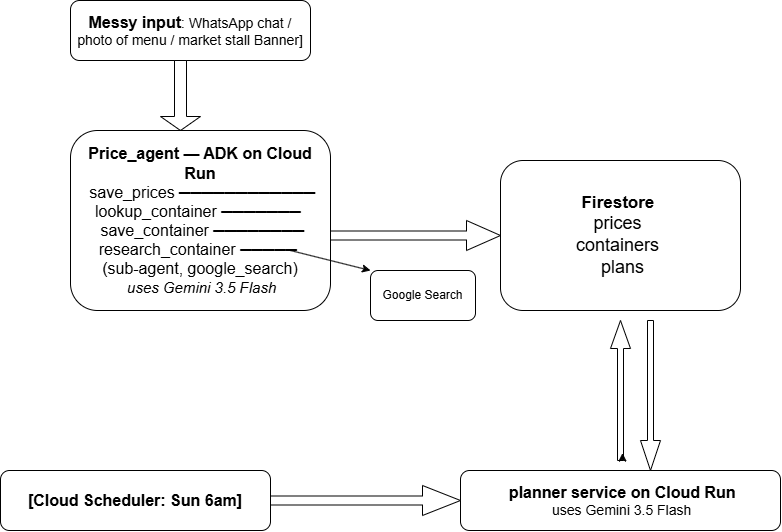

The diagram above was exported from draw.io. Its source (the exported page's mxGraphModel, read from the mxfile embedded in the PNG):
<mxGraphModel dx="1406" dy="754" grid="1" gridSize="10" guides="1" tooltips="1" connect="1" arrows="1" fold="1" page="1" pageScale="1" pageWidth="850" pageHeight="1100" math="0" shadow="0">
  <root>
    <mxCell id="0" />
    <mxCell id="1" parent="0" />
    <mxCell id="L531dCK0creqwTOQmdsY-1" parent="1" style="rounded=1;whiteSpace=wrap;html=1;" value="&lt;font style=&quot;font-size: 16px;&quot;&gt;&lt;b style=&quot;&quot;&gt;Messy input&lt;/b&gt;&lt;/font&gt;&lt;font style=&quot;font-size: 14px;&quot;&gt;: WhatsApp chat / photo of menu / market stall Banner]&lt;/font&gt;" vertex="1">
      <mxGeometry height="60" width="240" x="90" y="30" as="geometry" />
    </mxCell>
    <mxCell id="L531dCK0creqwTOQmdsY-3" parent="1" style="shape=singleArrow;direction=south;whiteSpace=wrap;html=1;" value="" vertex="1">
      <mxGeometry height="70" width="40" x="180" y="90" as="geometry" />
    </mxCell>
    <mxCell id="L531dCK0creqwTOQmdsY-4" parent="1" style="rounded=1;whiteSpace=wrap;html=1;" value="&lt;font style=&quot;font-size: 16px;&quot;&gt;&lt;b&gt;Price_agent  —  ADK on Cloud Run&lt;/b&gt;&lt;/font&gt;&lt;div&gt;&lt;font style=&quot;font-size: 16px;&quot;&gt;&amp;nbsp;save_prices ──────────── lookup_container ───────&amp;nbsp;&lt;/font&gt;&lt;/div&gt;&lt;div&gt;&lt;font style=&quot;font-size: 16px;&quot;&gt;&amp;nbsp;save_container ────────&lt;/font&gt;&lt;/div&gt;&lt;div&gt;&lt;span style=&quot;font-size: 16px; background-color: transparent; color: light-dark(rgb(0, 0, 0), rgb(255, 255, 255));&quot;&gt;research_container ─────&amp;nbsp;&lt;/span&gt;&lt;div&gt;&lt;font style=&quot;font-size: 16px;&quot;&gt;&amp;nbsp;(sub-agent, google_search)&amp;nbsp;&lt;/font&gt;&lt;/div&gt;&lt;/div&gt;&lt;div&gt;&lt;font style=&quot;&quot;&gt;&lt;span style=&quot;font-size: 12px;&quot;&gt;&amp;nbsp;&lt;/span&gt;&lt;font style=&quot;font-size: 15px;&quot;&gt;&lt;i style=&quot;&quot;&gt;uses Gemini 3.5 Flash&lt;/i&gt;&lt;/font&gt;&lt;/font&gt;&lt;/div&gt;" vertex="1">
      <mxGeometry height="180" width="260" x="90" y="160" as="geometry" />
    </mxCell>
    <mxCell id="L531dCK0creqwTOQmdsY-5" parent="1" style="shape=singleArrow;whiteSpace=wrap;html=1;" value="" vertex="1">
      <mxGeometry height="30" width="170" x="350" y="250" as="geometry" />
    </mxCell>
    <mxCell id="L531dCK0creqwTOQmdsY-6" parent="1" style="rounded=1;whiteSpace=wrap;html=1;" value="&lt;font style=&quot;&quot;&gt;&lt;b style=&quot;&quot;&gt;&lt;font style=&quot;font-size: 17px;&quot;&gt;Firestore&lt;/font&gt;&lt;/b&gt;&lt;span style=&quot;font-size: 15px;&quot;&gt;&amp;nbsp;&lt;/span&gt;&lt;/font&gt;&lt;div&gt;&lt;font style=&quot;font-size: 18px;&quot;&gt;prices&amp;nbsp;&lt;/font&gt;&lt;/div&gt;&lt;div&gt;&lt;font style=&quot;font-size: 18px;&quot;&gt;containers&amp;nbsp;&lt;/font&gt;&lt;/div&gt;&lt;div&gt;&lt;font style=&quot;font-size: 18px;&quot;&gt;&amp;nbsp;plans&lt;/font&gt;&lt;/div&gt;" vertex="1">
      <mxGeometry height="150" width="240" x="520" y="190" as="geometry" />
    </mxCell>
    <mxCell id="L531dCK0creqwTOQmdsY-7" parent="1" style="shape=singleArrow;direction=north;whiteSpace=wrap;html=1;" value="" vertex="1">
      <mxGeometry height="140" width="20" x="630" y="350" as="geometry" />
    </mxCell>
    <mxCell id="L531dCK0creqwTOQmdsY-8" parent="1" style="rounded=1;whiteSpace=wrap;html=1;" value="&lt;font style=&quot;font-size: 16px;&quot;&gt;&lt;b&gt;&amp;nbsp;planner service on Cloud Run&lt;/b&gt;&lt;/font&gt;&lt;div&gt;&amp;nbsp;&lt;font style=&quot;font-size: 14px;&quot;&gt;uses Gemini 3.5 Flash&lt;/font&gt;&lt;/div&gt;" vertex="1">
      <mxGeometry height="60" width="320" x="480" y="500" as="geometry" />
    </mxCell>
    <mxCell id="L531dCK0creqwTOQmdsY-9" parent="1" style="shape=singleArrow;whiteSpace=wrap;html=1;" value="" vertex="1">
      <mxGeometry height="30" width="190" x="290" y="515" as="geometry" />
    </mxCell>
    <mxCell id="L531dCK0creqwTOQmdsY-10" parent="1" style="rounded=1;whiteSpace=wrap;html=1;" value="&lt;font style=&quot;font-size: 16px;&quot;&gt;&lt;b&gt;[Cloud Scheduler: Sun 6am] &lt;/b&gt;&lt;/font&gt;" vertex="1">
      <mxGeometry height="60" width="270" x="20" y="500" as="geometry" />
    </mxCell>
    <mxCell id="L531dCK0creqwTOQmdsY-15" edge="1" parent="1" source="L531dCK0creqwTOQmdsY-7" style="edgeStyle=orthogonalEdgeStyle;rounded=0;orthogonalLoop=1;jettySize=auto;html=1;innerLoopWaypoints=1;exitX=0;exitY=0.5;exitDx=0;exitDy=0;exitPerimeter=0;entryX=0.053;entryY=0.6;entryDx=0;entryDy=0;entryPerimeter=0;" target="L531dCK0creqwTOQmdsY-7">
      <mxGeometry relative="1" as="geometry" />
    </mxCell>
    <mxCell id="L531dCK0creqwTOQmdsY-17" parent="1" style="shape=singleArrow;direction=south;whiteSpace=wrap;html=1;" value="" vertex="1">
      <mxGeometry height="150" width="20" x="660" y="350" as="geometry" />
    </mxCell>
    <mxCell id="L531dCK0creqwTOQmdsY-19" edge="1" parent="1" style="endArrow=classic;html=1;rounded=0;" value="">
      <mxGeometry height="50" relative="1" width="50" as="geometry">
        <mxPoint x="310" y="280" as="sourcePoint" />
        <mxPoint x="390" y="300" as="targetPoint" />
      </mxGeometry>
    </mxCell>
    <mxCell id="L531dCK0creqwTOQmdsY-20" parent="1" style="rounded=1;whiteSpace=wrap;html=1;" value="Google Search" vertex="1">
      <mxGeometry height="50" width="105" x="390" y="300" as="geometry" />
    </mxCell>
  </root>
</mxGraphModel>